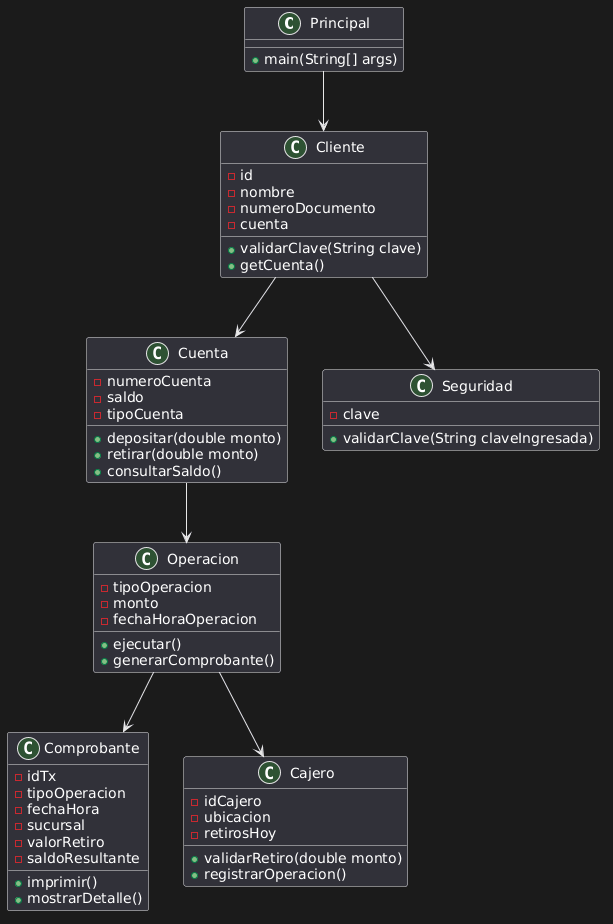

The diagram above was rendered by PlantUML. Its source (embedded in the PNG):
@startuml
class Principal {
    + main(String[] args)
}

class Cliente {
    - id
    - nombre
    - numeroDocumento
    - cuenta
    + validarClave(String clave)
    + getCuenta()
}

class Cuenta {
    - numeroCuenta
    - saldo
    - tipoCuenta
    + depositar(double monto)
    + retirar(double monto)
    + consultarSaldo()
}

class Operacion {
    - tipoOperacion
    - monto
    - fechaHoraOperacion
    + ejecutar()
    + generarComprobante()
}

class Comprobante {
    - idTx
    - tipoOperacion
    - fechaHora
    - sucursal
    - valorRetiro
    - saldoResultante
    + imprimir()
    + mostrarDetalle()
}

class Cajero {
    - idCajero
    - ubicacion
    - retirosHoy
    + validarRetiro(double monto)
    + registrarOperacion()
}

class Seguridad {
    - clave
    + validarClave(String claveIngresada)
}

Principal --> Cliente
Cliente --> Cuenta
Cuenta --> Operacion
Operacion --> Comprobante
Operacion --> Cajero
Cliente --> Seguridad
@enduml